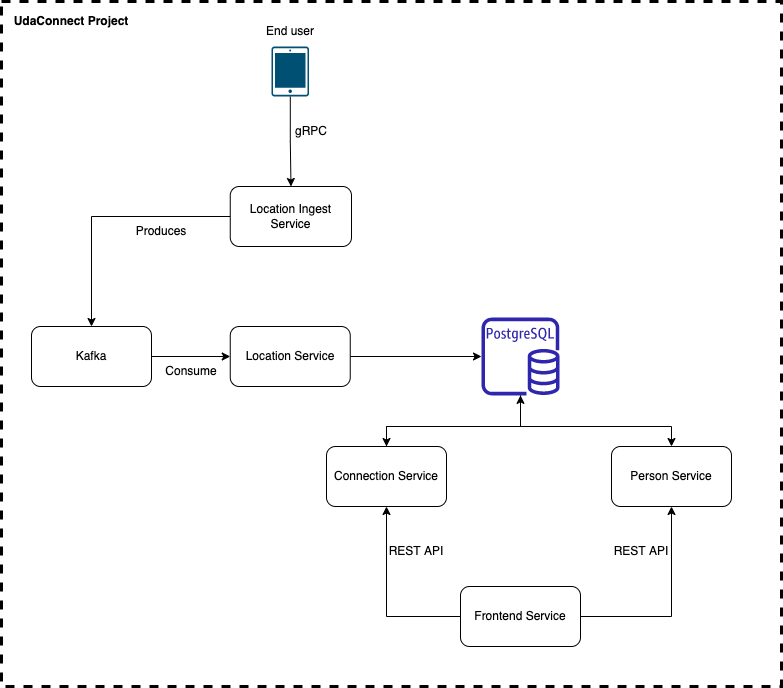

The diagram above was exported from draw.io. Its source (the exported page's mxGraphModel, read from the mxfile embedded in the PNG):
<mxGraphModel dx="1106" dy="788" grid="1" gridSize="10" guides="1" tooltips="1" connect="1" arrows="1" fold="1" page="1" pageScale="1" pageWidth="850" pageHeight="1100" math="0" shadow="0">
  <root>
    <mxCell id="0" />
    <mxCell id="1" parent="0" />
    <mxCell id="LUqAUPTAB1HtqCg-LuaZ-9" style="edgeStyle=orthogonalEdgeStyle;rounded=0;orthogonalLoop=1;jettySize=auto;html=1;" edge="1" parent="1" source="LUqAUPTAB1HtqCg-LuaZ-1" target="LUqAUPTAB1HtqCg-LuaZ-2">
      <mxGeometry relative="1" as="geometry" />
    </mxCell>
    <mxCell id="LUqAUPTAB1HtqCg-LuaZ-1" value="" style="sketch=0;points=[[0.015,0.015,0],[0.985,0.015,0],[0.985,0.985,0],[0.015,0.985,0],[0.25,0,0],[0.5,0,0],[0.75,0,0],[1,0.25,0],[1,0.5,0],[1,0.75,0],[0.75,1,0],[0.5,1,0],[0.25,1,0],[0,0.75,0],[0,0.5,0],[0,0.25,0]];verticalLabelPosition=bottom;html=1;verticalAlign=top;aspect=fixed;align=center;pointerEvents=1;shape=mxgraph.cisco19.handheld;fillColor=#005073;strokeColor=none;" vertex="1" parent="1">
      <mxGeometry x="310" y="120" width="37.5" height="50" as="geometry" />
    </mxCell>
    <mxCell id="LUqAUPTAB1HtqCg-LuaZ-10" style="edgeStyle=orthogonalEdgeStyle;rounded=0;orthogonalLoop=1;jettySize=auto;html=1;" edge="1" parent="1" source="LUqAUPTAB1HtqCg-LuaZ-2" target="LUqAUPTAB1HtqCg-LuaZ-3">
      <mxGeometry relative="1" as="geometry" />
    </mxCell>
    <mxCell id="LUqAUPTAB1HtqCg-LuaZ-2" value="Location Ingest Service" style="rounded=1;whiteSpace=wrap;html=1;" vertex="1" parent="1">
      <mxGeometry x="268.75" y="260" width="121.25" height="60" as="geometry" />
    </mxCell>
    <mxCell id="LUqAUPTAB1HtqCg-LuaZ-11" style="edgeStyle=orthogonalEdgeStyle;rounded=0;orthogonalLoop=1;jettySize=auto;html=1;entryX=0;entryY=0.5;entryDx=0;entryDy=0;" edge="1" parent="1" source="LUqAUPTAB1HtqCg-LuaZ-3" target="LUqAUPTAB1HtqCg-LuaZ-4">
      <mxGeometry relative="1" as="geometry" />
    </mxCell>
    <mxCell id="LUqAUPTAB1HtqCg-LuaZ-3" value="Kafka" style="rounded=1;whiteSpace=wrap;html=1;" vertex="1" parent="1">
      <mxGeometry x="70" y="400" width="120" height="60" as="geometry" />
    </mxCell>
    <mxCell id="LUqAUPTAB1HtqCg-LuaZ-12" style="edgeStyle=orthogonalEdgeStyle;rounded=0;orthogonalLoop=1;jettySize=auto;html=1;" edge="1" parent="1" source="LUqAUPTAB1HtqCg-LuaZ-4" target="LUqAUPTAB1HtqCg-LuaZ-5">
      <mxGeometry relative="1" as="geometry" />
    </mxCell>
    <mxCell id="LUqAUPTAB1HtqCg-LuaZ-4" value="Location Service" style="rounded=1;whiteSpace=wrap;html=1;" vertex="1" parent="1">
      <mxGeometry x="268.75" y="400" width="120" height="60" as="geometry" />
    </mxCell>
    <mxCell id="LUqAUPTAB1HtqCg-LuaZ-13" style="edgeStyle=orthogonalEdgeStyle;rounded=0;orthogonalLoop=1;jettySize=auto;html=1;" edge="1" parent="1" source="LUqAUPTAB1HtqCg-LuaZ-5" target="LUqAUPTAB1HtqCg-LuaZ-7">
      <mxGeometry relative="1" as="geometry">
        <Array as="points">
          <mxPoint x="559" y="500" />
          <mxPoint x="710" y="500" />
        </Array>
      </mxGeometry>
    </mxCell>
    <mxCell id="LUqAUPTAB1HtqCg-LuaZ-14" style="edgeStyle=orthogonalEdgeStyle;rounded=0;orthogonalLoop=1;jettySize=auto;html=1;" edge="1" parent="1" source="LUqAUPTAB1HtqCg-LuaZ-5" target="LUqAUPTAB1HtqCg-LuaZ-6">
      <mxGeometry relative="1" as="geometry">
        <Array as="points">
          <mxPoint x="559" y="500" />
          <mxPoint x="425" y="500" />
        </Array>
      </mxGeometry>
    </mxCell>
    <mxCell id="LUqAUPTAB1HtqCg-LuaZ-5" value="" style="sketch=0;outlineConnect=0;fontColor=#232F3E;gradientColor=none;fillColor=#2E27AD;strokeColor=none;dashed=0;verticalLabelPosition=bottom;verticalAlign=top;align=center;html=1;fontSize=12;fontStyle=0;aspect=fixed;pointerEvents=1;shape=mxgraph.aws4.rds_postgresql_instance;" vertex="1" parent="1">
      <mxGeometry x="520" y="391" width="78" height="78" as="geometry" />
    </mxCell>
    <mxCell id="LUqAUPTAB1HtqCg-LuaZ-21" style="edgeStyle=orthogonalEdgeStyle;rounded=0;orthogonalLoop=1;jettySize=auto;html=1;" edge="1" parent="1" source="LUqAUPTAB1HtqCg-LuaZ-6" target="LUqAUPTAB1HtqCg-LuaZ-5">
      <mxGeometry relative="1" as="geometry">
        <Array as="points">
          <mxPoint x="425" y="500" />
          <mxPoint x="559" y="500" />
        </Array>
      </mxGeometry>
    </mxCell>
    <mxCell id="LUqAUPTAB1HtqCg-LuaZ-6" value="Connection Service" style="rounded=1;whiteSpace=wrap;html=1;" vertex="1" parent="1">
      <mxGeometry x="365" y="520" width="120" height="60" as="geometry" />
    </mxCell>
    <mxCell id="LUqAUPTAB1HtqCg-LuaZ-7" value="Person Service" style="rounded=1;whiteSpace=wrap;html=1;" vertex="1" parent="1">
      <mxGeometry x="650" y="520" width="120" height="60" as="geometry" />
    </mxCell>
    <mxCell id="LUqAUPTAB1HtqCg-LuaZ-15" style="edgeStyle=orthogonalEdgeStyle;rounded=0;orthogonalLoop=1;jettySize=auto;html=1;entryX=0.5;entryY=1;entryDx=0;entryDy=0;" edge="1" parent="1" source="LUqAUPTAB1HtqCg-LuaZ-8" target="LUqAUPTAB1HtqCg-LuaZ-6">
      <mxGeometry relative="1" as="geometry" />
    </mxCell>
    <mxCell id="LUqAUPTAB1HtqCg-LuaZ-16" style="edgeStyle=orthogonalEdgeStyle;rounded=0;orthogonalLoop=1;jettySize=auto;html=1;entryX=0.5;entryY=1;entryDx=0;entryDy=0;" edge="1" parent="1" source="LUqAUPTAB1HtqCg-LuaZ-8" target="LUqAUPTAB1HtqCg-LuaZ-7">
      <mxGeometry relative="1" as="geometry" />
    </mxCell>
    <mxCell id="LUqAUPTAB1HtqCg-LuaZ-8" value="Frontend Service" style="rounded=1;whiteSpace=wrap;html=1;" vertex="1" parent="1">
      <mxGeometry x="499" y="660" width="120" height="60" as="geometry" />
    </mxCell>
    <mxCell id="LUqAUPTAB1HtqCg-LuaZ-17" value="End user" style="text;html=1;strokeColor=none;fillColor=none;align=center;verticalAlign=middle;whiteSpace=wrap;rounded=0;" vertex="1" parent="1">
      <mxGeometry x="298.75" y="90" width="60" height="30" as="geometry" />
    </mxCell>
    <mxCell id="LUqAUPTAB1HtqCg-LuaZ-18" value="gRPC" style="text;html=1;strokeColor=none;fillColor=none;align=center;verticalAlign=middle;whiteSpace=wrap;rounded=0;" vertex="1" parent="1">
      <mxGeometry x="320" y="190" width="60" height="30" as="geometry" />
    </mxCell>
    <mxCell id="LUqAUPTAB1HtqCg-LuaZ-19" value="Produces" style="text;html=1;strokeColor=none;fillColor=none;align=center;verticalAlign=middle;whiteSpace=wrap;rounded=0;" vertex="1" parent="1">
      <mxGeometry x="170" y="290" width="60" height="30" as="geometry" />
    </mxCell>
    <mxCell id="LUqAUPTAB1HtqCg-LuaZ-20" value="Consume" style="text;html=1;strokeColor=none;fillColor=none;align=center;verticalAlign=middle;whiteSpace=wrap;rounded=0;" vertex="1" parent="1">
      <mxGeometry x="200" y="430" width="60" height="30" as="geometry" />
    </mxCell>
    <mxCell id="LUqAUPTAB1HtqCg-LuaZ-22" value="REST API" style="text;html=1;strokeColor=none;fillColor=none;align=center;verticalAlign=middle;whiteSpace=wrap;rounded=0;" vertex="1" parent="1">
      <mxGeometry x="425" y="610" width="60" height="30" as="geometry" />
    </mxCell>
    <mxCell id="LUqAUPTAB1HtqCg-LuaZ-23" value="REST API" style="text;html=1;strokeColor=none;fillColor=none;align=center;verticalAlign=middle;whiteSpace=wrap;rounded=0;" vertex="1" parent="1">
      <mxGeometry x="650" y="610" width="60" height="30" as="geometry" />
    </mxCell>
    <mxCell id="LUqAUPTAB1HtqCg-LuaZ-24" value="" style="rounded=0;whiteSpace=wrap;html=1;fillColor=none;dashed=1;fontSize=13;strokeWidth=3;" vertex="1" parent="1">
      <mxGeometry x="40" y="75" width="780" height="685" as="geometry" />
    </mxCell>
    <mxCell id="LUqAUPTAB1HtqCg-LuaZ-25" value="UdaConnect Project" style="text;html=1;strokeColor=none;fillColor=none;align=center;verticalAlign=middle;whiteSpace=wrap;rounded=0;dashed=1;fontStyle=1" vertex="1" parent="1">
      <mxGeometry x="50" y="80" width="120" height="30" as="geometry" />
    </mxCell>
  </root>
</mxGraphModel>